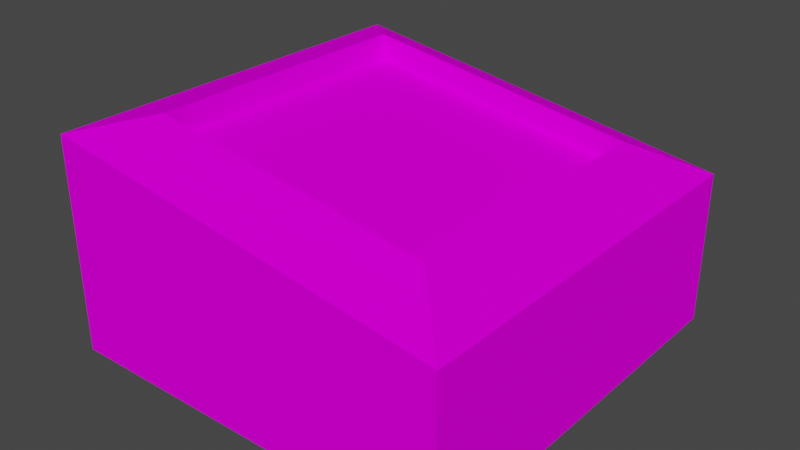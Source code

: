 # Source: SM_BASEMENT_01.blend  (saved by Blender 3.1.7; exported with 4.5.12 LTS)
import bpy
from mathutils import Matrix  # noqa: F401  (used for matrix-valued properties, if any)

bpy.ops.wm.read_factory_settings(use_empty=True)
scene = bpy.context.scene
scene.name = 'Scene'

# ---- collections
col_sm_basement_01 = bpy.data.collections.new('SM_BASEMENT_01'); scene.collection.children.link(col_sm_basement_01)

# ---- images (referenced by path relative to the original .blend; pixels are not part of the script)
import os
ASSET_DIR = os.environ.get("B2B_ASSET_DIR", "")  # directory of the original .blend (textures are referenced by path, not embedded)
HERE = os.path.dirname(os.path.abspath(__file__))  # packed textures are extracted next to this script under _unpacked/

def load_image(name, relpath, width, height, colorspace="sRGB"):
    """Load a texture the original file referenced (path relative to the .blend, or extracted next to this script)."""
    p = next((c for c in (os.path.join(HERE, relpath), os.path.join(ASSET_DIR, relpath)) if relpath and os.path.exists(c)), "")
    if p:
        img = bpy.data.images.load(p, check_existing=True)
        img.name = name
    else:  # same state as the original file: an image datablock whose file is absent (Cycles renders it pink)
        img = bpy.data.images.new(name, width, height)
        img.source = "FILE"
        img.filepath = "//" + (relpath or name)
    img.colorspace_settings.name = colorspace
    return img
img_kirpred_png = load_image('kirpred.PNG', 'kirpred.PNG', 1024, 1024, 'sRGB')
img_pol_png = load_image('pol.PNG', 'pol.PNG', 1024, 1024, 'sRGB')
img_pod_png = load_image('pod.PNG', 'pod.PNG', 1024, 1024, 'sRGB')

# ---- materials (node trees are filled in below, after node groups)
mat_sm_basement_01_0 = bpy.data.materials.new('SM_BASEMENT_01.0')
mat_sm_basement_01_0.use_transparent_shadow = False
mat_sm_basement_01_0.diffuse_color = (0.5882, 0.5882, 0.5882, 1.0)
mat_sm_basement_01_0.roughness = 1.0
mat_sm_basement_01_0.specular_intensity = 0.0
mat_sm_basement_01_1 = bpy.data.materials.new('SM_BASEMENT_01.1')
mat_sm_basement_01_1.use_transparent_shadow = False
mat_sm_basement_01_1.diffuse_color = (0.5882, 0.5882, 0.5882, 1.0)
mat_sm_basement_01_1.roughness = 1.0
mat_sm_basement_01_1.specular_intensity = 0.0
mat_sm_basement_01_2 = bpy.data.materials.new('SM_BASEMENT_01.2')
mat_sm_basement_01_2.use_transparent_shadow = False
mat_sm_basement_01_2.diffuse_color = (0.6275, 0.6275, 0.6275, 1.0)
mat_sm_basement_01_2.roughness = 1.0
mat_sm_basement_01_2.specular_intensity = 0.0

# ---- material node trees
mat_sm_basement_01_0.use_nodes = True; mat_sm_basement_01_0.node_tree.nodes.clear()
_N = mat_sm_basement_01_0.node_tree.nodes; _L = mat_sm_basement_01_0.node_tree.links
n0 = _N.new('ShaderNodeBsdfPrincipled'); n0.name = 'Principled BSDF'; n0.location = (10, 300)
n0.distribution = 'GGX'
n0.subsurface_method = 'RANDOM_WALK_SKIN'
n0.inputs[2].default_value = 1.0
n0.inputs[3].default_value = 1.45
n0.inputs[13].default_value = 0.0
n0.inputs[27].default_value = (0.0, 0.0, 0.0, 1.0)
n0.inputs[28].default_value = 1.0
n1 = _N.new('ShaderNodeOutputMaterial'); n1.name = 'Material Output'; n1.location = (300, 300)
n2 = _N.new('ShaderNodeTexImage'); n2.name = 'Image Texture'; n2.location = (-300, 600)
n2.label = 'kirpred'
n2.image = img_kirpred_png
_L.new(n0.outputs[0], n1.inputs[0])
_L.new(n2.outputs[0], n0.inputs[0])
n1.is_active_output = True
mat_sm_basement_01_1.use_nodes = True; mat_sm_basement_01_1.node_tree.nodes.clear()
_N = mat_sm_basement_01_1.node_tree.nodes; _L = mat_sm_basement_01_1.node_tree.links
n0 = _N.new('ShaderNodeBsdfPrincipled'); n0.name = 'Principled BSDF'; n0.location = (10, 300)
n0.distribution = 'GGX'
n0.subsurface_method = 'RANDOM_WALK_SKIN'
n0.inputs[2].default_value = 1.0
n0.inputs[3].default_value = 1.45
n0.inputs[13].default_value = 0.0
n0.inputs[27].default_value = (0.0, 0.0, 0.0, 1.0)
n0.inputs[28].default_value = 1.0
n1 = _N.new('ShaderNodeOutputMaterial'); n1.name = 'Material Output'; n1.location = (300, 300)
n2 = _N.new('ShaderNodeTexImage'); n2.name = 'Image Texture'; n2.location = (-300, 600)
n2.label = 'pol'
n2.image = img_pol_png
_L.new(n0.outputs[0], n1.inputs[0])
_L.new(n2.outputs[0], n0.inputs[0])
n1.is_active_output = True
mat_sm_basement_01_2.use_nodes = True; mat_sm_basement_01_2.node_tree.nodes.clear()
_N = mat_sm_basement_01_2.node_tree.nodes; _L = mat_sm_basement_01_2.node_tree.links
n0 = _N.new('ShaderNodeBsdfPrincipled'); n0.name = 'Principled BSDF'; n0.location = (10, 300)
n0.distribution = 'GGX'
n0.subsurface_method = 'RANDOM_WALK_SKIN'
n0.inputs[2].default_value = 1.0
n0.inputs[3].default_value = 1.45
n0.inputs[13].default_value = 0.0
n0.inputs[27].default_value = (0.0, 0.0, 0.0, 1.0)
n0.inputs[28].default_value = 1.0
n1 = _N.new('ShaderNodeOutputMaterial'); n1.name = 'Material Output'; n1.location = (300, 300)
n2 = _N.new('ShaderNodeTexImage'); n2.name = 'Image Texture'; n2.location = (-300, 600)
n2.label = 'pod'
n2.image = img_pod_png
_L.new(n0.outputs[0], n1.inputs[0])
_L.new(n2.outputs[0], n0.inputs[0])
n1.is_active_output = True

# ---- world
world_world = bpy.data.worlds.new('World'); scene.world = world_world
world_world.use_nodes = True; world_world.node_tree.nodes.clear()
_N = world_world.node_tree.nodes; _L = world_world.node_tree.links
n0 = _N.new('ShaderNodeOutputWorld'); n0.name = 'World Output'; n0.location = (300, 300)
n1 = _N.new('ShaderNodeBackground'); n1.name = 'Background'; n1.location = (10, 300)
n1.inputs[0].default_value = (0.05088, 0.05088, 0.05088, 1.0)
_L.new(n1.outputs[0], n0.inputs[0])
n0.is_active_output = True
world_world.color = (0.05088, 0.05088, 0.05088)
world_world.use_sun_shadow = False
world_world.sun_shadow_jitter_overblur = 0.0

# ---- meshes
me_sm_basement_01 = bpy.data.meshes.new('SM_BASEMENT_01')
me_sm_basement_01.from_pydata([(0.7394, 0.7434, -0.002559), (0.7394, 0.7434, 0.5592), (-0.7356, -0.742, -0.002559), (0.7394, -0.7418, -0.002559), (-0.7351, 0.7435, 0.7839), (-0.735, 0.7437, -0.002559), (0.5163, -0.5187, 0.6858), (0.7394, -0.7418, 0.5592), (-0.7356, -0.742, 0.7839), (0.5163, -0.5187, 0.5926), (0.5163, 0.5221, 0.5926), (-0.5117, 0.5221, 0.7509), (0.5163, 0.5221, 0.6858), (-0.5117, -0.5187, 0.7509), (-0.5117, -0.5187, 0.8417), (-0.5117, 0.5221, 0.8417)], [], [(1, 7, 3), (0, 1, 3), (2, 3, 8), (7, 8, 3), (4, 0, 5), (0, 4, 1), (14, 8, 6), (8, 7, 6), (6, 7, 12), (7, 1, 12), (12, 1, 15), (1, 4, 15), (15, 4, 14), (4, 8, 14), (9, 13, 14), (6, 9, 14), (10, 9, 6), (12, 10, 6), (11, 10, 12), (15, 11, 12), (13, 11, 15), (14, 13, 15), (13, 9, 10), (13, 10, 11)])
me_sm_basement_01.polygons.foreach_set('use_smooth', [True] * 24)
me_sm_basement_01.polygons.foreach_set('material_index', [0, 0, 0, 0, 0, 0, 1, 1, 1, 1, 1, 1, 1, 1, 1, 1, 1, 1, 1, 1, 1, 1, 2, 2])
_k = set([(0, 1), (0, 3), (0, 4), (0, 5), (1, 3), (1, 4), (1, 7), (1, 12), (1, 15), (2, 3), (2, 8), (3, 7), (3, 8), (4, 5), (4, 8), (4, 14), (4, 15), (6, 7), (6, 8), (6, 9), (6, 10), (6, 12), (6, 14), (7, 8), (7, 12), (8, 14), (9, 10), (9, 13), (9, 14), (10, 11), (10, 12), (10, 13), (11, 12), (11, 13), (11, 15), (12, 15), (13, 14), (13, 15), (14, 15)])
me_sm_basement_01.attributes.new('sharp_edge', 'BOOLEAN', 'EDGE').data.foreach_set('value', [ (min(e.vertices), max(e.vertices)) in _k for e in me_sm_basement_01.edges])
_uv = me_sm_basement_01.uv_layers.new(name='UVMap')
_uv.uv.foreach_set('vector', [0.6856, 1.538, 0.3143, 1.538, 0.3143, 1.351, 0.6856, 1.351, 0.6856, 1.538, 0.3143, 1.351, 0.3156, 1.351, 0.6844, 1.351, 0.3156, 1.613, 0.6844, 1.538, 0.3156, 1.613, 0.6844, 1.351, 0.6842, 1.613, 0.3156, 1.351, 0.6842, 1.351, 0.3156, 1.351, 0.6842, 1.613, 0.3156, 1.538, -0.01365, 0.9806, -0.2375, 0.7572, 1.014, 0.9806, -0.2375, 0.7572, 1.238, 0.7575, 1.014, 0.9806, 1.014, 0.9806, 1.238, 0.7575, 1.014, 2.021, 1.238, 0.7575, 1.238, 2.243, 1.014, 2.021, 1.014, 2.021, 1.238, 2.243, -0.01365, 2.021, 1.238, 2.243, -0.237, 2.243, -0.01365, 2.021, -0.01365, 2.021, -0.237, 2.243, -0.01365, 0.9806, -0.237, 2.243, -0.2375, 0.7572, -0.01365, 0.9806, -0.01438, 1.392, 1.014, 1.548, 1.014, 1.641, -0.01438, 1.485, -0.01438, 1.392, 1.014, 1.641, -0.02141, 1.392, 1.019, 1.392, 1.019, 1.485, -0.02141, 1.485, -0.02141, 1.392, 1.019, 1.485, -0.01365, 1.548, 1.014, 1.392, 1.014, 1.485, -0.01365, 1.641, -0.01365, 1.548, 1.014, 1.485, -0.01937, 1.548, 1.021, 1.548, 1.021, 1.641, -0.01937, 1.641, -0.01937, 1.548, 1.021, 1.641, 0.0, 2.0, 0.0, 1.0, 1.0, 1.0, 0.0, 2.0, 1.0, 1.0, 1.0, 2.0])
_ca = me_sm_basement_01.color_attributes.new('Col', 'BYTE_COLOR', 'CORNER')
_ca.data.foreach_set('color', [0.0, 0.0, 0.0, 1.0, 0.0, 0.0, 0.0, 1.0, 0.0, 0.0, 0.0, 1.0, 0.0, 0.0, 0.0, 1.0, 0.0, 0.0, 0.0, 1.0, 0.0, 0.0, 0.0, 1.0, 0.01444, 0.0137, 0.01229, 1.0, 0.01444, 0.0137, 0.01229, 1.0, 0.01444, 0.0137, 0.01229, 1.0, 0.01444, 0.0137, 0.01229, 1.0, 0.01444, 0.0137, 0.01229, 1.0, 0.01444, 0.0137, 0.01229, 1.0, 0.01764, 0.01764, 0.016, 1.0, 0.01764, 0.01764, 0.016, 1.0, 0.01764, 0.01764, 0.016, 1.0, 0.01764, 0.01764, 0.016, 1.0, 0.01764, 0.01764, 0.016, 1.0, 0.01764, 0.01764, 0.016, 1.0, 0.09759, 0.08866, 0.08022, 1.0, 0.09759, 0.08866, 0.08022, 1.0, 0.09759, 0.08866, 0.08022, 1.0, 0.09759, 0.08866, 0.08022, 1.0, 0.09759, 0.08866, 0.08022, 1.0, 0.09759, 0.08866, 0.08022, 1.0, 0.02122, 0.01938, 0.0185, 1.0, 0.02122, 0.01938, 0.0185, 1.0, 0.02122, 0.01938, 0.0185, 1.0, 0.02122, 0.01938, 0.0185, 1.0, 0.02122, 0.01938, 0.0185, 1.0, 0.02122, 0.01938, 0.0185, 1.0, 0.1248, 0.1119, 0.1022, 1.0, 0.1248, 0.1119, 0.1022, 1.0, 0.1248, 0.1119, 0.1022, 1.0, 0.1248, 0.1119, 0.1022, 1.0, 0.1248, 0.1119, 0.1022, 1.0, 0.1248, 0.1119, 0.1022, 1.0, 0.2747, 0.2462, 0.2232, 1.0, 0.2747, 0.2462, 0.2232, 1.0, 0.2747, 0.2462, 0.2232, 1.0, 0.2747, 0.2462, 0.2232, 1.0, 0.2747, 0.2462, 0.2232, 1.0, 0.2747, 0.2462, 0.2232, 1.0, 0.01764, 0.01764, 0.016, 1.0, 0.01764, 0.01764, 0.016, 1.0, 0.01764, 0.01764, 0.016, 1.0, 0.01764, 0.01764, 0.016, 1.0, 0.01764, 0.01764, 0.016, 1.0, 0.01764, 0.01764, 0.016, 1.0, 0.227, 0.2016, 0.1812, 1.0, 0.227, 0.2016, 0.1812, 1.0, 0.227, 0.2016, 0.1812, 1.0, 0.227, 0.2016, 0.1812, 1.0, 0.227, 0.2016, 0.1812, 1.0, 0.227, 0.2016, 0.1812, 1.0, 0.01444, 0.0137, 0.01229, 1.0, 0.01444, 0.0137, 0.01229, 1.0, 0.01444, 0.0137, 0.01229, 1.0, 0.01444, 0.0137, 0.01229, 1.0, 0.01444, 0.0137, 0.01229, 1.0, 0.01444, 0.0137, 0.01229, 1.0, 0.0, 0.0, 0.0, 1.0, 0.0, 0.0, 0.0, 1.0, 0.0, 0.0, 0.0, 1.0, 0.0, 0.0, 0.0, 1.0, 0.0, 0.0, 0.0, 1.0, 0.0, 0.0, 0.0, 1.0, 0.1329, 0.1221, 0.1095, 1.0, 0.1329, 0.1221, 0.1095, 1.0, 0.1329, 0.1221, 0.1095, 1.0, 0.1329, 0.1221, 0.1095, 1.0, 0.1329, 0.1221, 0.1095, 1.0, 0.1329, 0.1221, 0.1095, 1.0])
_ca = me_sm_basement_01.color_attributes.new('Col.001', 'BYTE_COLOR', 'CORNER')
_ca.data.foreach_set('color', [0.002125, 0.002428, 0.002732, 1.0, 0.002125, 0.002428, 0.002732, 1.0, 0.002125, 0.002428, 0.002732, 1.0, 0.002125, 0.002428, 0.002732, 1.0, 0.002125, 0.002428, 0.002732, 1.0, 0.002125, 0.002428, 0.002732, 1.0, 0.0009106, 0.0009106, 0.0006071, 1.0, 0.0009106, 0.0009106, 0.0006071, 1.0, 0.0009106, 0.0009106, 0.0006071, 1.0, 0.0009106, 0.0009106, 0.0006071, 1.0, 0.0009106, 0.0009106, 0.0006071, 1.0, 0.0009106, 0.0009106, 0.0006071, 1.0, 0.0009106, 0.0009106, 0.0009106, 1.0, 0.0009106, 0.0009106, 0.0009106, 1.0, 0.0009106, 0.0009106, 0.0009106, 1.0, 0.0009106, 0.0009106, 0.0009106, 1.0, 0.0009106, 0.0009106, 0.0009106, 1.0, 0.0009106, 0.0009106, 0.0009106, 1.0, 0.004391, 0.005182, 0.006049, 1.0, 0.004391, 0.005182, 0.006049, 1.0, 0.004391, 0.005182, 0.006049, 1.0, 0.004391, 0.004777, 0.006049, 1.0, 0.004391, 0.004777, 0.006049, 1.0, 0.004391, 0.004777, 0.006049, 1.0, 0.005182, 0.006049, 0.007499, 1.0, 0.005182, 0.006049, 0.007499, 1.0, 0.005182, 0.006049, 0.007499, 1.0, 0.005182, 0.006049, 0.007499, 1.0, 0.005182, 0.006049, 0.007499, 1.0, 0.005182, 0.006049, 0.007499, 1.0, 0.004391, 0.005182, 0.006049, 1.0, 0.004391, 0.005182, 0.006049, 1.0, 0.004391, 0.005182, 0.006049, 1.0, 0.004391, 0.005182, 0.006049, 1.0, 0.004391, 0.005182, 0.006049, 1.0, 0.004391, 0.005182, 0.006049, 1.0, 0.003677, 0.004025, 0.004777, 1.0, 0.003677, 0.004025, 0.004777, 1.0, 0.003677, 0.004025, 0.004777, 1.0, 0.003677, 0.004025, 0.004777, 1.0, 0.003677, 0.004025, 0.004777, 1.0, 0.003677, 0.004025, 0.004777, 1.0, 0.0009106, 0.0009106, 0.0009106, 1.0, 0.0009106, 0.0009106, 0.0009106, 1.0, 0.0009106, 0.0009106, 0.0009106, 1.0, 0.0009106, 0.0009106, 0.0009106, 1.0, 0.0009106, 0.0009106, 0.0009106, 1.0, 0.0009106, 0.0009106, 0.0009106, 1.0, 0.003347, 0.003035, 0.002732, 1.0, 0.003347, 0.003035, 0.002732, 1.0, 0.003347, 0.003035, 0.002732, 1.0, 0.003347, 0.003035, 0.002732, 1.0, 0.003347, 0.003035, 0.002732, 1.0, 0.003347, 0.003035, 0.002732, 1.0, 0.0009106, 0.0009106, 0.0006071, 1.0, 0.0009106, 0.0009106, 0.0006071, 1.0, 0.0009106, 0.0009106, 0.0006071, 1.0, 0.0009106, 0.0009106, 0.0006071, 1.0, 0.0009106, 0.0009106, 0.0006071, 1.0, 0.0009106, 0.0009106, 0.0006071, 1.0, 0.002125, 0.002428, 0.002732, 1.0, 0.002125, 0.002428, 0.002732, 1.0, 0.002125, 0.002428, 0.002732, 1.0, 0.002125, 0.002428, 0.002732, 1.0, 0.002125, 0.002428, 0.002732, 1.0, 0.002125, 0.002428, 0.002732, 1.0, 0.005182, 0.006049, 0.007499, 1.0, 0.005182, 0.006049, 0.007499, 1.0, 0.005182, 0.006049, 0.007499, 1.0, 0.005182, 0.006049, 0.007499, 1.0, 0.005182, 0.006049, 0.007499, 1.0, 0.005182, 0.006049, 0.007499, 1.0])
me_sm_basement_01.materials.append(mat_sm_basement_01_0)
me_sm_basement_01.materials.append(mat_sm_basement_01_1)
me_sm_basement_01.materials.append(mat_sm_basement_01_2)
me_sm_basement_01.use_remesh_fix_poles = True
me_sm_basement_01.use_remesh_preserve_attributes = False
me_sm_basement_01.update()

# ---- objects
ob_sm_basement_01 = bpy.data.objects.new('SM_BASEMENT_01', me_sm_basement_01)

# ---- transforms, parenting, visibility, modifiers, constraints
ob_sm_basement_01.location = (0.0, 0.0, 0.0)
ob_sm_basement_01.rotation_mode = 'QUATERNION'
ob_sm_basement_01.rotation_quaternion = (1.0, 0.0, 0.0, 0.0)
_m = ob_sm_basement_01.modifiers.new('EdgeSplit', 'EDGE_SPLIT')
_m.use_edge_angle = False

# ---- collection membership
col_sm_basement_01.objects.link(ob_sm_basement_01)

# ---- scene / render settings (as saved in the file)
scene.frame_start = 1; scene.frame_end = 250; scene.frame_set(1)
scene.render.engine = 'BLENDER_EEVEE_NEXT'
scene.cycles.sampling_pattern = 'TABULATED_SOBOL'
scene.cycles.use_light_tree = False
scene.view_settings.view_transform = 'Filmic'
bpy.context.view_layer.update()

# ---- added for rendering (the .blend has no active camera and no usable light): camera, sun
cam_auto = bpy.data.cameras.new('AutoCamera')
cam_auto.lens = 50.0
cam_auto.sensor_width = 36.0
cam_auto.clip_end = 1000.0
ob_auto_camera = bpy.data.objects.new('AutoCamera', cam_auto)
scene.collection.objects.link(ob_auto_camera)
ob_auto_camera.location = (2.09053, -2.50552, 2.09047)
ob_auto_camera.rotation_euler = (1.09748, -7.21219e-08, 0.694738)
scene.camera = ob_auto_camera
light_auto_sun = bpy.data.lights.new('AutoSun', 'SUN')
light_auto_sun.energy = 3.0
light_auto_sun.angle = 0.0523599
ob_auto_sun = bpy.data.objects.new('AutoSun', light_auto_sun)
scene.collection.objects.link(ob_auto_sun)
ob_auto_sun.rotation_euler = (0.872665, 0.174533, 0.523599)
bpy.context.view_layer.update()
